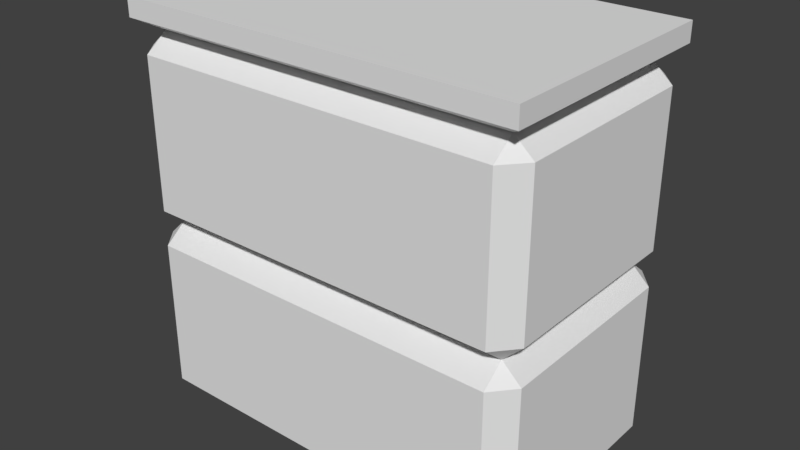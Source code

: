 # Source: SideWallSmall.blend  (saved by Blender 2.79.0; exported with 4.5.12 LTS)
import bpy
from mathutils import Matrix  # noqa: F401  (used for matrix-valued properties, if any)

bpy.ops.wm.read_factory_settings(use_empty=True)
scene = bpy.context.scene
scene.name = 'Scene'

# ---- collections
col_collection_1 = bpy.data.collections.new('Collection 1'); scene.collection.children.link(col_collection_1)

# ---- world
world_world = bpy.data.worlds.new('World'); scene.world = world_world
world_world.color = (0.05088, 0.05088, 0.05088)
world_world.use_sun_shadow = False
world_world.sun_shadow_jitter_overblur = 0.0
world_world.cycles.sampling_method = 'MANUAL'

# ---- meshes
me_cube_001 = bpy.data.meshes.new('Cube.001')
me_cube_001.from_pydata([(5.0, 4.773, 1.5), (5.0, 4.773, -1.5), (-9.537e-07, 4.769, 1.5), (-9.537e-07, 4.769, -1.5), (5.0, 4.537, 1.5), (5.0, 4.537, -1.5), (-9.537e-07, 4.533, -1.5), (-9.537e-07, 4.533, 1.5), (4.763, 4.167, -1.5), (5.0, 4.167, -1.222), (4.763, 4.379, -1.222), (5.0, 2.302, -1.222), (4.763, 2.302, -1.5), (5.0, 4.167, 1.222), (4.763, 4.167, 1.5), (4.763, 4.379, 1.222), (4.763, 2.302, 1.5), (5.0, 2.302, 1.222), (0.2365, 4.167, -1.5), (0.2365, 4.379, -1.222), (0.2365, 2.302, -1.5), (0.2365, 4.379, 1.222), (0.2365, 4.167, 1.5), (0.2365, 2.302, 1.5), (-9.537e-07, 4.164, -1.222), (-9.537e-07, 2.299, -1.222), (-9.537e-07, 4.164, 1.222), (-9.537e-07, 2.299, 1.222), (4.763, 1.856, -1.5), (5.0, 1.856, -1.222), (4.763, 2.079, -1.222), (5.0, -0.00879, -1.222), (4.763, -0.00879, -1.5), (4.763, -0.2207, -1.222), (5.0, 1.856, 1.222), (4.763, 1.856, 1.5), (4.763, 2.079, 1.222), (4.763, -0.00879, 1.5), (5.0, -0.00879, 1.222), (4.763, -0.2207, 1.222), (0.2365, 1.856, -1.5), (0.2365, 2.079, -1.222), (0.2365, -0.00879, -1.5), (0.2365, -0.2207, -1.222), (0.2365, 2.079, 1.222), (0.2365, 1.856, 1.5), (0.2365, -0.00879, 1.5), (0.2365, -0.2207, 1.222), (-9.537e-07, 1.853, -1.222), (-9.537e-07, -0.0121, -1.222), (-9.537e-07, 1.853, 1.222), (-9.537e-07, -0.0121, 1.222)], [], [(21, 7, 6), (7, 4, 0), (3, 2, 0), (6, 3, 1), (15, 4, 7), (5, 1, 0), (21, 22, 14), (36, 16, 23), (16, 17, 13), (15, 13, 9), (30, 11, 17), (11, 12, 8), (10, 8, 18), (41, 20, 12), (20, 25, 24), (19, 24, 26), (23, 22, 26), (44, 27, 25), (18, 8, 12), (9, 13, 17), (14, 22, 23), (10, 5, 4), (44, 45, 35), (39, 37, 46), (37, 38, 34), (36, 34, 29), (33, 31, 38), (31, 32, 28), (30, 28, 40), (43, 42, 32), (42, 49, 48), (41, 48, 50), (46, 45, 50), (47, 51, 49), (40, 28, 32), (29, 34, 38), (35, 45, 46), (48, 49, 51, 50), (21, 6, 19), (6, 1, 5), (6, 10, 19), (3, 0, 1), (10, 6, 5), (7, 0, 2), (5, 0, 4), (21, 14, 15), (36, 23, 44), (16, 13, 14), (15, 9, 10), (30, 17, 36), (11, 8, 9), (10, 18, 19), (41, 12, 30), (20, 24, 18), (19, 26, 21), (23, 26, 27), (44, 25, 41), (10, 9, 8), (30, 12, 11), (15, 14, 13), (36, 17, 16), (19, 18, 24), (41, 25, 20), (22, 21, 26), (44, 23, 27), (18, 12, 20), (9, 17, 11), (14, 23, 16), (24, 25, 27, 26), (10, 4, 15), (44, 35, 36), (39, 46, 47), (37, 34, 35), (36, 29, 30), (33, 38, 39), (31, 28, 29), (30, 40, 41), (43, 32, 33), (42, 48, 40), (41, 50, 44), (46, 50, 51), (47, 49, 43), (30, 29, 28), (33, 32, 31), (36, 35, 34), (39, 38, 37), (41, 40, 48), (43, 49, 42), (45, 44, 50), (47, 46, 51), (40, 32, 42), (29, 38, 31), (35, 46, 37), (3, 6, 7, 2), (7, 21, 15)])
_uv = me_cube_001.uv_layers.new(name='UVMap')
_uv.uv.foreach_set('vector', [0.2991, 0.7597, 0.2753, 0.7354, 0.5327, 0.7354, 0.2551, 0.7152, 0.2551, 0.2862, 0.2753, 0.2862, 0.5327, 0.7152, 0.2753, 0.7152, 0.2753, 0.2862, 0.5529, 0.7152, 0.5327, 0.7152, 0.5327, 0.2862, 0.2276, 0.3065, 0.2551, 0.2862, 0.2551, 0.7152, 0.5327, 0.2659, 0.5327, 0.2862, 0.2753, 0.2862, 0.2278, 0.6949, 0.1978, 0.6949, 0.1977, 0.3065, 0.007083, 0.3066, 0.03764, 0.3066, 0.03779, 0.695, 0.1391, 0.1649, 0.1391, 0.1381, 0.2759, 0.1381, 0.2991, 0.2415, 0.2991, 0.2143, 0.5089, 0.2143, 0.5089, 0.02636, 0.5089, 0.05425, 0.2991, 0.05425, 0.1391, 0.2464, 0.1391, 0.2197, 0.2759, 0.2197, 0.5804, 0.3065, 0.6103, 0.3065, 0.6102, 0.6949, 0.8008, 0.695, 0.7702, 0.695, 0.7704, 0.3066, 0.1393, 0.1105, 0.1391, 0.08376, 0.2759, 0.08376, 0.5089, 0.7597, 0.5089, 0.7871, 0.2991, 0.7871, 0.1393, 0.1109, 0.2761, 0.1109, 0.2759, 0.1377, 0.2991, 0.9748, 0.2991, 0.9471, 0.5089, 0.9471, 0.6102, 0.6949, 0.6103, 0.3065, 0.7704, 0.3066, 0.5089, 0.2143, 0.2991, 0.2143, 0.2991, 0.05425, 0.1977, 0.3065, 0.1978, 0.6949, 0.03779, 0.695, 0.5089, 0.2415, 0.5327, 0.2659, 0.2753, 0.2659, 0.619, 0.2136, 0.619, 0.1875, 0.951, 0.1875, 0.951, 0.02513, 0.951, 0.05075, 0.619, 0.05075, 0.1391, 0.192, 0.1391, 0.1653, 0.2759, 0.1653, 0.738, 0.9888, 0.7142, 0.9888, 0.7142, 0.8095, 0.5541, 0.8095, 0.5774, 0.8095, 0.5774, 0.9888, 0.1391, 0.2192, 0.1391, 0.1925, 0.2759, 0.1925, 0.8096, 0.3571, 0.8357, 0.3571, 0.8357, 0.6891, 0.9981, 0.6891, 0.9725, 0.6891, 0.9725, 0.3571, 0.1393, 0.05616, 0.1391, 0.02941, 0.2759, 0.02941, 0.2334, 0.7502, 0.2334, 0.7742, 0.05412, 0.7742, 0.1393, 0.05659, 0.2761, 0.05659, 0.2759, 0.08334, 0.05412, 0.9341, 0.05412, 0.911, 0.2334, 0.911, 0.8357, 0.6891, 0.8357, 0.3571, 0.9725, 0.3571, 0.7142, 0.8095, 0.7142, 0.9888, 0.5774, 0.9888, 0.951, 0.1875, 0.619, 0.1875, 0.619, 0.05075, 0.2334, 0.7742, 0.2334, 0.911, 0.05412, 0.911, 0.05412, 0.7742, 0.2991, 0.7597, 0.5327, 0.7354, 0.5089, 0.7597, 0.5529, 0.7152, 0.5327, 0.2862, 0.5529, 0.2862, 0.5529, 0.7152, 0.5804, 0.3065, 0.5802, 0.6949, 0.5327, 0.7152, 0.2753, 0.2862, 0.5327, 0.2862, 0.5804, 0.3065, 0.5529, 0.7152, 0.5529, 0.2862, 0.2551, 0.7152, 0.2753, 0.2862, 0.2753, 0.7152, 0.5327, 0.2659, 0.2753, 0.2862, 0.2753, 0.2659, 0.2278, 0.6949, 0.1977, 0.3065, 0.2276, 0.3065, 0.007083, 0.3066, 0.03779, 0.695, 0.007239, 0.695, 0.1391, 0.1649, 0.2759, 0.1381, 0.2759, 0.1649, 0.2991, 0.2415, 0.5089, 0.2143, 0.5089, 0.2415, 0.5089, 0.02636, 0.2991, 0.05425, 0.2991, 0.02636, 0.1391, 0.2464, 0.2759, 0.2197, 0.2759, 0.2464, 0.5804, 0.3065, 0.6102, 0.6949, 0.5802, 0.6949, 0.8008, 0.695, 0.7704, 0.3066, 0.8009, 0.3066, 0.1393, 0.1105, 0.2759, 0.08376, 0.2761, 0.1105, 0.5089, 0.7597, 0.2991, 0.7871, 0.2991, 0.7597, 0.1393, 0.1109, 0.2759, 0.1377, 0.1391, 0.1377, 0.2991, 0.9748, 0.5089, 0.9471, 0.5089, 0.9748, 0.5804, 0.3065, 0.5914, 0.2816, 0.6103, 0.3065, 0.8009, 0.3066, 0.7704, 0.3066, 0.7889, 0.2814, 0.2276, 0.3065, 0.1977, 0.3065, 0.2166, 0.2816, 0.007083, 0.3066, 0.01904, 0.2814, 0.03764, 0.3066, 0.5802, 0.6949, 0.6102, 0.6949, 0.5914, 0.72, 0.8008, 0.695, 0.7889, 0.7201, 0.7702, 0.695, 0.1978, 0.6949, 0.2278, 0.6949, 0.2166, 0.72, 0.007239, 0.695, 0.03779, 0.695, 0.01904, 0.7201, 0.6102, 0.6949, 0.7704, 0.3066, 0.7702, 0.695, 0.5089, 0.2143, 0.2991, 0.05425, 0.5089, 0.05425, 0.1977, 0.3065, 0.03779, 0.695, 0.03764, 0.3066, 0.5089, 0.7871, 0.5089, 0.9471, 0.2991, 0.9471, 0.2991, 0.7871, 0.5089, 0.2415, 0.2753, 0.2659, 0.2991, 0.2415, 0.619, 0.2136, 0.951, 0.1875, 0.951, 0.2136, 0.951, 0.02513, 0.619, 0.05075, 0.619, 0.02513, 0.1391, 0.192, 0.2759, 0.1653, 0.2759, 0.192, 0.738, 0.9888, 0.7142, 0.8095, 0.738, 0.8095, 0.5541, 0.8095, 0.5774, 0.9888, 0.5541, 0.9888, 0.1391, 0.2192, 0.2759, 0.1925, 0.2759, 0.2192, 0.8096, 0.3571, 0.8357, 0.6891, 0.8096, 0.6891, 0.9981, 0.6891, 0.9725, 0.3571, 0.9981, 0.3571, 0.1393, 0.05616, 0.2759, 0.02941, 0.2761, 0.05616, 0.2334, 0.7502, 0.05412, 0.7742, 0.05412, 0.7502, 0.1393, 0.05659, 0.2759, 0.08334, 0.1391, 0.08334, 0.05412, 0.9341, 0.2334, 0.911, 0.2334, 0.9341, 0.8096, 0.3571, 0.8198, 0.3356, 0.8357, 0.3571, 0.9981, 0.3571, 0.9725, 0.3571, 0.9887, 0.3358, 0.951, 0.2136, 0.951, 0.1875, 0.9726, 0.2034, 0.951, 0.02513, 0.9723, 0.03456, 0.951, 0.05075, 0.8096, 0.6891, 0.8357, 0.6891, 0.82, 0.7108, 0.9981, 0.6891, 0.9889, 0.7103, 0.9725, 0.6891, 0.619, 0.1875, 0.619, 0.2136, 0.5974, 0.2033, 0.619, 0.02513, 0.619, 0.05075, 0.5978, 0.03441, 0.8357, 0.6891, 0.9725, 0.3571, 0.9725, 0.6891, 0.7142, 0.8095, 0.5774, 0.9888, 0.5774, 0.8095, 0.951, 0.1875, 0.619, 0.05075, 0.951, 0.05075, 0.5327, 0.7152, 0.5327, 0.7354, 0.2753, 0.7354, 0.2753, 0.7152, 0.2551, 0.7152, 0.2278, 0.6949, 0.2276, 0.3065])
me_cube_001.use_remesh_preserve_volume = False
me_cube_001.use_remesh_preserve_attributes = False
me_cube_001.use_mirror_vertex_groups = False
me_cube_001.update()

# ---- objects
ob_cube_001 = bpy.data.objects.new('Cube.001', me_cube_001)

# ---- transforms, parenting, visibility, modifiers, constraints
ob_cube_001.location = (0.0, 0.0, 0.0)
ob_cube_001.rotation_euler = (1.571, 0.0, 0.0)
ob_cube_001.lineart.crease_threshold = 0.0

# ---- collection membership
col_collection_1.objects.link(ob_cube_001)

# ---- scene / render settings (as saved in the file)
scene.frame_start = 1; scene.frame_end = 250; scene.frame_set(137)
scene.render.engine = 'BLENDER_EEVEE_NEXT'
scene.render.resolution_percentage = 50
scene.render.dither_intensity = 0.0
scene.cycles.use_denoising = False
scene.cycles.samples = 128
scene.cycles.sampling_pattern = 'TABULATED_SOBOL'
scene.cycles.use_adaptive_sampling = False
scene.cycles.use_light_tree = False
scene.cycles.blur_glossy = 0.0
scene.cycles.sample_clamp_indirect = 0.0
scene.view_settings.view_transform = 'Standard'
bpy.context.view_layer.update()

# ---- added for rendering (the .blend has no active camera and no usable light): camera, sun
cam_auto = bpy.data.cameras.new('AutoCamera')
cam_auto.lens = 50.0
cam_auto.sensor_width = 36.0
cam_auto.clip_end = 1000.0
ob_auto_camera = bpy.data.objects.new('AutoCamera', cam_auto)
scene.collection.objects.link(ob_auto_camera)
ob_auto_camera.location = (9.6028, -8.52336, 7.95827)
ob_auto_camera.rotation_euler = (1.09748, -7.21219e-08, 0.694738)
scene.camera = ob_auto_camera
light_auto_sun = bpy.data.lights.new('AutoSun', 'SUN')
light_auto_sun.energy = 3.0
light_auto_sun.angle = 0.0523599
ob_auto_sun = bpy.data.objects.new('AutoSun', light_auto_sun)
scene.collection.objects.link(ob_auto_sun)
ob_auto_sun.rotation_euler = (0.872665, 0.174533, 0.523599)
bpy.context.view_layer.update()
